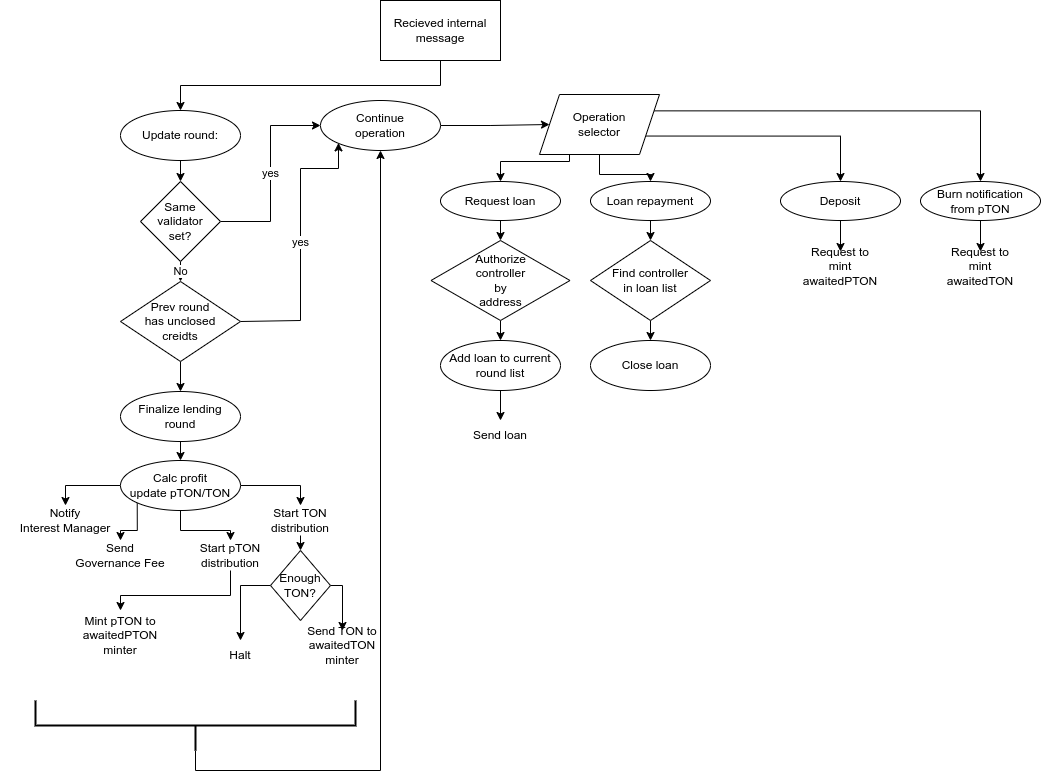

The diagram above was exported from draw.io. Its source (the exported page's mxGraphModel, read from the mxfile embedded in the PNG):
<mxGraphModel dx="2610" dy="1180" grid="1" gridSize="10" guides="1" tooltips="1" connect="1" arrows="1" fold="1" page="1" pageScale="1" pageWidth="850" pageHeight="1100" math="0" shadow="0">
  <root>
    <mxCell id="0" />
    <mxCell id="1" parent="0" />
    <mxCell id="QZ7Mk-t6btH13mGaOMAf-7" style="edgeStyle=orthogonalEdgeStyle;rounded=0;orthogonalLoop=1;jettySize=auto;html=1;exitX=0.5;exitY=1;exitDx=0;exitDy=0;entryX=0.5;entryY=0;entryDx=0;entryDy=0;" edge="1" parent="1" source="QZ7Mk-t6btH13mGaOMAf-2" target="QZ7Mk-t6btH13mGaOMAf-5">
      <mxGeometry relative="1" as="geometry" />
    </mxCell>
    <mxCell id="QZ7Mk-t6btH13mGaOMAf-2" value="Update round:" style="ellipse;whiteSpace=wrap;html=1;" vertex="1" parent="1">
      <mxGeometry x="80" y="140" width="120" height="50" as="geometry" />
    </mxCell>
    <mxCell id="QZ7Mk-t6btH13mGaOMAf-4" style="edgeStyle=orthogonalEdgeStyle;rounded=0;orthogonalLoop=1;jettySize=auto;html=1;exitX=0.5;exitY=1;exitDx=0;exitDy=0;entryX=0.5;entryY=0;entryDx=0;entryDy=0;" edge="1" parent="1" source="QZ7Mk-t6btH13mGaOMAf-3" target="QZ7Mk-t6btH13mGaOMAf-2">
      <mxGeometry relative="1" as="geometry" />
    </mxCell>
    <mxCell id="QZ7Mk-t6btH13mGaOMAf-3" value="Recieved internal message" style="rounded=0;whiteSpace=wrap;html=1;" vertex="1" parent="1">
      <mxGeometry x="340" y="30" width="120" height="60" as="geometry" />
    </mxCell>
    <mxCell id="QZ7Mk-t6btH13mGaOMAf-8" value="yes" style="edgeStyle=orthogonalEdgeStyle;rounded=0;orthogonalLoop=1;jettySize=auto;html=1;exitX=1;exitY=0.5;exitDx=0;exitDy=0;entryX=0;entryY=0.5;entryDx=0;entryDy=0;" edge="1" parent="1" source="QZ7Mk-t6btH13mGaOMAf-5" target="QZ7Mk-t6btH13mGaOMAf-6">
      <mxGeometry relative="1" as="geometry" />
    </mxCell>
    <mxCell id="QZ7Mk-t6btH13mGaOMAf-10" value="No" style="edgeStyle=orthogonalEdgeStyle;rounded=0;orthogonalLoop=1;jettySize=auto;html=1;exitX=0.5;exitY=1;exitDx=0;exitDy=0;entryX=0.5;entryY=0;entryDx=0;entryDy=0;" edge="1" parent="1" source="QZ7Mk-t6btH13mGaOMAf-5" target="QZ7Mk-t6btH13mGaOMAf-9">
      <mxGeometry relative="1" as="geometry" />
    </mxCell>
    <mxCell id="QZ7Mk-t6btH13mGaOMAf-5" value="Same&lt;br&gt;validator&lt;br&gt;set?" style="rhombus;whiteSpace=wrap;html=1;" vertex="1" parent="1">
      <mxGeometry x="100" y="211" width="80" height="80" as="geometry" />
    </mxCell>
    <mxCell id="QZ7Mk-t6btH13mGaOMAf-53" style="edgeStyle=orthogonalEdgeStyle;rounded=0;orthogonalLoop=1;jettySize=auto;html=1;exitX=1;exitY=0.5;exitDx=0;exitDy=0;entryX=0;entryY=0.5;entryDx=0;entryDy=0;" edge="1" parent="1" source="QZ7Mk-t6btH13mGaOMAf-6" target="QZ7Mk-t6btH13mGaOMAf-52">
      <mxGeometry relative="1" as="geometry" />
    </mxCell>
    <mxCell id="QZ7Mk-t6btH13mGaOMAf-6" value="Continue&lt;br&gt;operation" style="ellipse;whiteSpace=wrap;html=1;" vertex="1" parent="1">
      <mxGeometry x="280" y="130" width="120" height="50" as="geometry" />
    </mxCell>
    <mxCell id="QZ7Mk-t6btH13mGaOMAf-13" value="yes" style="edgeStyle=orthogonalEdgeStyle;rounded=0;orthogonalLoop=1;jettySize=auto;html=1;exitX=1;exitY=0.5;exitDx=0;exitDy=0;entryX=0;entryY=1;entryDx=0;entryDy=0;" edge="1" parent="1" source="QZ7Mk-t6btH13mGaOMAf-9" target="QZ7Mk-t6btH13mGaOMAf-6">
      <mxGeometry relative="1" as="geometry">
        <Array as="points">
          <mxPoint x="200" y="350" />
          <mxPoint x="260" y="350" />
          <mxPoint x="260" y="198" />
          <mxPoint x="298" y="198" />
        </Array>
      </mxGeometry>
    </mxCell>
    <mxCell id="QZ7Mk-t6btH13mGaOMAf-15" style="edgeStyle=orthogonalEdgeStyle;rounded=0;orthogonalLoop=1;jettySize=auto;html=1;exitX=0.5;exitY=1;exitDx=0;exitDy=0;entryX=0.5;entryY=0;entryDx=0;entryDy=0;" edge="1" parent="1" source="QZ7Mk-t6btH13mGaOMAf-9" target="QZ7Mk-t6btH13mGaOMAf-14">
      <mxGeometry relative="1" as="geometry" />
    </mxCell>
    <mxCell id="QZ7Mk-t6btH13mGaOMAf-9" value="Prev round&lt;br&gt;has unclosed&lt;br&gt;creidts" style="rhombus;whiteSpace=wrap;html=1;" vertex="1" parent="1">
      <mxGeometry x="80" y="311" width="120" height="80" as="geometry" />
    </mxCell>
    <mxCell id="QZ7Mk-t6btH13mGaOMAf-18" style="edgeStyle=orthogonalEdgeStyle;rounded=0;orthogonalLoop=1;jettySize=auto;html=1;exitX=0.5;exitY=1;exitDx=0;exitDy=0;entryX=0.5;entryY=0;entryDx=0;entryDy=0;" edge="1" parent="1" source="QZ7Mk-t6btH13mGaOMAf-14" target="QZ7Mk-t6btH13mGaOMAf-17">
      <mxGeometry relative="1" as="geometry" />
    </mxCell>
    <mxCell id="QZ7Mk-t6btH13mGaOMAf-14" value="Finalize lending&lt;br&gt;round" style="ellipse;whiteSpace=wrap;html=1;" vertex="1" parent="1">
      <mxGeometry x="80" y="421" width="120" height="50" as="geometry" />
    </mxCell>
    <mxCell id="QZ7Mk-t6btH13mGaOMAf-16" style="edgeStyle=orthogonalEdgeStyle;rounded=0;orthogonalLoop=1;jettySize=auto;html=1;exitX=0.5;exitY=1;exitDx=0;exitDy=0;" edge="1" parent="1" source="QZ7Mk-t6btH13mGaOMAf-14" target="QZ7Mk-t6btH13mGaOMAf-14">
      <mxGeometry relative="1" as="geometry" />
    </mxCell>
    <mxCell id="QZ7Mk-t6btH13mGaOMAf-22" style="edgeStyle=orthogonalEdgeStyle;rounded=0;orthogonalLoop=1;jettySize=auto;html=1;exitX=0;exitY=0.5;exitDx=0;exitDy=0;entryX=0.5;entryY=0;entryDx=0;entryDy=0;" edge="1" parent="1" source="QZ7Mk-t6btH13mGaOMAf-17" target="QZ7Mk-t6btH13mGaOMAf-21">
      <mxGeometry relative="1" as="geometry" />
    </mxCell>
    <mxCell id="QZ7Mk-t6btH13mGaOMAf-26" style="edgeStyle=orthogonalEdgeStyle;rounded=0;orthogonalLoop=1;jettySize=auto;html=1;exitX=0;exitY=1;exitDx=0;exitDy=0;" edge="1" parent="1" source="QZ7Mk-t6btH13mGaOMAf-17" target="QZ7Mk-t6btH13mGaOMAf-24">
      <mxGeometry relative="1" as="geometry" />
    </mxCell>
    <mxCell id="QZ7Mk-t6btH13mGaOMAf-30" style="edgeStyle=orthogonalEdgeStyle;rounded=0;orthogonalLoop=1;jettySize=auto;html=1;exitX=0.5;exitY=1;exitDx=0;exitDy=0;entryX=0.5;entryY=0;entryDx=0;entryDy=0;" edge="1" parent="1" source="QZ7Mk-t6btH13mGaOMAf-17" target="QZ7Mk-t6btH13mGaOMAf-28">
      <mxGeometry relative="1" as="geometry" />
    </mxCell>
    <mxCell id="QZ7Mk-t6btH13mGaOMAf-37" style="edgeStyle=orthogonalEdgeStyle;rounded=0;orthogonalLoop=1;jettySize=auto;html=1;exitX=1;exitY=0.5;exitDx=0;exitDy=0;entryX=0.5;entryY=0;entryDx=0;entryDy=0;" edge="1" parent="1" source="QZ7Mk-t6btH13mGaOMAf-17" target="QZ7Mk-t6btH13mGaOMAf-29">
      <mxGeometry relative="1" as="geometry" />
    </mxCell>
    <mxCell id="QZ7Mk-t6btH13mGaOMAf-17" value="Calc profit&lt;br&gt;update pTON/TON" style="ellipse;whiteSpace=wrap;html=1;" vertex="1" parent="1">
      <mxGeometry x="80" y="490" width="120" height="50" as="geometry" />
    </mxCell>
    <mxCell id="QZ7Mk-t6btH13mGaOMAf-21" value="Notify&lt;br&gt;Interest Manager" style="text;html=1;strokeColor=none;fillColor=none;align=center;verticalAlign=middle;whiteSpace=wrap;rounded=0;" vertex="1" parent="1">
      <mxGeometry x="-40" y="535" width="130" height="30" as="geometry" />
    </mxCell>
    <mxCell id="QZ7Mk-t6btH13mGaOMAf-24" value="Send&lt;br&gt;Governance Fee" style="text;html=1;strokeColor=none;fillColor=none;align=center;verticalAlign=middle;whiteSpace=wrap;rounded=0;" vertex="1" parent="1">
      <mxGeometry x="20" y="570" width="120" height="30" as="geometry" />
    </mxCell>
    <mxCell id="QZ7Mk-t6btH13mGaOMAf-33" style="edgeStyle=orthogonalEdgeStyle;rounded=0;orthogonalLoop=1;jettySize=auto;html=1;exitX=0.5;exitY=1;exitDx=0;exitDy=0;entryX=0.5;entryY=-0.333;entryDx=0;entryDy=0;entryPerimeter=0;" edge="1" parent="1" source="QZ7Mk-t6btH13mGaOMAf-28" target="QZ7Mk-t6btH13mGaOMAf-31">
      <mxGeometry relative="1" as="geometry" />
    </mxCell>
    <mxCell id="QZ7Mk-t6btH13mGaOMAf-28" value="Start pTON distribution" style="text;html=1;strokeColor=none;fillColor=none;align=center;verticalAlign=middle;whiteSpace=wrap;rounded=0;" vertex="1" parent="1">
      <mxGeometry x="140" y="570" width="100" height="30" as="geometry" />
    </mxCell>
    <mxCell id="QZ7Mk-t6btH13mGaOMAf-44" style="edgeStyle=orthogonalEdgeStyle;rounded=0;orthogonalLoop=1;jettySize=auto;html=1;exitX=0.5;exitY=1;exitDx=0;exitDy=0;entryX=0.5;entryY=0;entryDx=0;entryDy=0;" edge="1" parent="1" source="QZ7Mk-t6btH13mGaOMAf-29" target="QZ7Mk-t6btH13mGaOMAf-43">
      <mxGeometry relative="1" as="geometry" />
    </mxCell>
    <mxCell id="QZ7Mk-t6btH13mGaOMAf-29" value="Start TON distribution" style="text;html=1;strokeColor=none;fillColor=none;align=center;verticalAlign=middle;whiteSpace=wrap;rounded=0;" vertex="1" parent="1">
      <mxGeometry x="210" y="535" width="100" height="30" as="geometry" />
    </mxCell>
    <mxCell id="QZ7Mk-t6btH13mGaOMAf-31" value="Mint pTON to&lt;br&gt;awaitedPTON minter" style="text;html=1;strokeColor=none;fillColor=none;align=center;verticalAlign=middle;whiteSpace=wrap;rounded=0;" vertex="1" parent="1">
      <mxGeometry x="50" y="650" width="60" height="30" as="geometry" />
    </mxCell>
    <mxCell id="QZ7Mk-t6btH13mGaOMAf-34" value="Send TON to&lt;br&gt;awaitedTON minter" style="text;html=1;strokeColor=none;fillColor=none;align=center;verticalAlign=middle;whiteSpace=wrap;rounded=0;" vertex="1" parent="1">
      <mxGeometry x="257" y="660" width="90" height="30" as="geometry" />
    </mxCell>
    <mxCell id="QZ7Mk-t6btH13mGaOMAf-40" style="edgeStyle=orthogonalEdgeStyle;rounded=0;orthogonalLoop=1;jettySize=auto;html=1;exitX=0;exitY=0.5;exitDx=0;exitDy=0;exitPerimeter=0;entryX=0.5;entryY=1;entryDx=0;entryDy=0;" edge="1" parent="1" source="QZ7Mk-t6btH13mGaOMAf-39" target="QZ7Mk-t6btH13mGaOMAf-6">
      <mxGeometry relative="1" as="geometry" />
    </mxCell>
    <mxCell id="QZ7Mk-t6btH13mGaOMAf-39" value="" style="strokeWidth=2;html=1;shape=mxgraph.flowchart.annotation_2;align=left;labelPosition=right;pointerEvents=1;rotation=-90;" vertex="1" parent="1">
      <mxGeometry x="130" y="595" width="50" height="320" as="geometry" />
    </mxCell>
    <mxCell id="QZ7Mk-t6btH13mGaOMAf-47" style="edgeStyle=orthogonalEdgeStyle;rounded=0;orthogonalLoop=1;jettySize=auto;html=1;exitX=1;exitY=0.5;exitDx=0;exitDy=0;entryX=0.5;entryY=0;entryDx=0;entryDy=0;" edge="1" parent="1" source="QZ7Mk-t6btH13mGaOMAf-43" target="QZ7Mk-t6btH13mGaOMAf-34">
      <mxGeometry relative="1" as="geometry">
        <Array as="points">
          <mxPoint x="302" y="615" />
        </Array>
      </mxGeometry>
    </mxCell>
    <mxCell id="QZ7Mk-t6btH13mGaOMAf-50" style="edgeStyle=orthogonalEdgeStyle;rounded=0;orthogonalLoop=1;jettySize=auto;html=1;exitX=0;exitY=0.5;exitDx=0;exitDy=0;" edge="1" parent="1" source="QZ7Mk-t6btH13mGaOMAf-43" target="QZ7Mk-t6btH13mGaOMAf-49">
      <mxGeometry relative="1" as="geometry" />
    </mxCell>
    <mxCell id="QZ7Mk-t6btH13mGaOMAf-43" value="Enough TON?" style="rhombus;whiteSpace=wrap;html=1;" vertex="1" parent="1">
      <mxGeometry x="230" y="580" width="60" height="70" as="geometry" />
    </mxCell>
    <mxCell id="QZ7Mk-t6btH13mGaOMAf-49" value="Halt" style="text;html=1;strokeColor=none;fillColor=none;align=center;verticalAlign=middle;whiteSpace=wrap;rounded=0;" vertex="1" parent="1">
      <mxGeometry x="170" y="670" width="60" height="30" as="geometry" />
    </mxCell>
    <mxCell id="QZ7Mk-t6btH13mGaOMAf-60" style="edgeStyle=orthogonalEdgeStyle;rounded=0;orthogonalLoop=1;jettySize=auto;html=1;exitX=0.25;exitY=1;exitDx=0;exitDy=0;entryX=0.5;entryY=0;entryDx=0;entryDy=0;" edge="1" parent="1" source="QZ7Mk-t6btH13mGaOMAf-52" target="QZ7Mk-t6btH13mGaOMAf-56">
      <mxGeometry relative="1" as="geometry">
        <Array as="points">
          <mxPoint x="529" y="191" />
          <mxPoint x="460" y="191" />
        </Array>
      </mxGeometry>
    </mxCell>
    <mxCell id="QZ7Mk-t6btH13mGaOMAf-73" style="edgeStyle=orthogonalEdgeStyle;rounded=0;orthogonalLoop=1;jettySize=auto;html=1;exitX=0.5;exitY=1;exitDx=0;exitDy=0;entryX=0.5;entryY=0;entryDx=0;entryDy=0;" edge="1" parent="1" source="QZ7Mk-t6btH13mGaOMAf-52" target="QZ7Mk-t6btH13mGaOMAf-57">
      <mxGeometry relative="1" as="geometry" />
    </mxCell>
    <mxCell id="QZ7Mk-t6btH13mGaOMAf-79" style="edgeStyle=orthogonalEdgeStyle;rounded=0;orthogonalLoop=1;jettySize=auto;html=1;exitX=1;exitY=0.75;exitDx=0;exitDy=0;" edge="1" parent="1" source="QZ7Mk-t6btH13mGaOMAf-52" target="QZ7Mk-t6btH13mGaOMAf-58">
      <mxGeometry relative="1" as="geometry" />
    </mxCell>
    <mxCell id="QZ7Mk-t6btH13mGaOMAf-85" style="edgeStyle=orthogonalEdgeStyle;rounded=0;orthogonalLoop=1;jettySize=auto;html=1;exitX=1;exitY=0.25;exitDx=0;exitDy=0;entryX=0.5;entryY=0;entryDx=0;entryDy=0;" edge="1" parent="1" source="QZ7Mk-t6btH13mGaOMAf-52" target="QZ7Mk-t6btH13mGaOMAf-59">
      <mxGeometry relative="1" as="geometry" />
    </mxCell>
    <mxCell id="QZ7Mk-t6btH13mGaOMAf-52" value="Operation&lt;br&gt;selector" style="shape=parallelogram;perimeter=parallelogramPerimeter;whiteSpace=wrap;html=1;fixedSize=1;" vertex="1" parent="1">
      <mxGeometry x="499" y="124" width="120" height="60" as="geometry" />
    </mxCell>
    <mxCell id="QZ7Mk-t6btH13mGaOMAf-63" style="edgeStyle=orthogonalEdgeStyle;rounded=0;orthogonalLoop=1;jettySize=auto;html=1;exitX=0.5;exitY=1;exitDx=0;exitDy=0;entryX=0.5;entryY=0;entryDx=0;entryDy=0;" edge="1" parent="1" source="QZ7Mk-t6btH13mGaOMAf-56" target="QZ7Mk-t6btH13mGaOMAf-62">
      <mxGeometry relative="1" as="geometry" />
    </mxCell>
    <mxCell id="QZ7Mk-t6btH13mGaOMAf-56" value="Request loan" style="ellipse;whiteSpace=wrap;html=1;" vertex="1" parent="1">
      <mxGeometry x="400" y="211" width="120" height="39" as="geometry" />
    </mxCell>
    <mxCell id="QZ7Mk-t6btH13mGaOMAf-75" style="edgeStyle=orthogonalEdgeStyle;rounded=0;orthogonalLoop=1;jettySize=auto;html=1;exitX=0.5;exitY=1;exitDx=0;exitDy=0;entryX=0.5;entryY=0;entryDx=0;entryDy=0;" edge="1" parent="1" source="QZ7Mk-t6btH13mGaOMAf-57" target="QZ7Mk-t6btH13mGaOMAf-74">
      <mxGeometry relative="1" as="geometry" />
    </mxCell>
    <mxCell id="QZ7Mk-t6btH13mGaOMAf-57" value="Loan repayment" style="ellipse;whiteSpace=wrap;html=1;" vertex="1" parent="1">
      <mxGeometry x="550" y="211" width="120" height="39" as="geometry" />
    </mxCell>
    <mxCell id="QZ7Mk-t6btH13mGaOMAf-83" style="edgeStyle=orthogonalEdgeStyle;rounded=0;orthogonalLoop=1;jettySize=auto;html=1;exitX=0.5;exitY=1;exitDx=0;exitDy=0;entryX=0.5;entryY=0;entryDx=0;entryDy=0;" edge="1" parent="1" source="QZ7Mk-t6btH13mGaOMAf-58" target="QZ7Mk-t6btH13mGaOMAf-82">
      <mxGeometry relative="1" as="geometry" />
    </mxCell>
    <mxCell id="QZ7Mk-t6btH13mGaOMAf-58" value="Deposit" style="ellipse;whiteSpace=wrap;html=1;" vertex="1" parent="1">
      <mxGeometry x="740" y="211" width="120" height="39" as="geometry" />
    </mxCell>
    <mxCell id="QZ7Mk-t6btH13mGaOMAf-86" style="edgeStyle=orthogonalEdgeStyle;rounded=0;orthogonalLoop=1;jettySize=auto;html=1;exitX=0.5;exitY=1;exitDx=0;exitDy=0;entryX=0.5;entryY=0;entryDx=0;entryDy=0;" edge="1" parent="1" source="QZ7Mk-t6btH13mGaOMAf-59" target="QZ7Mk-t6btH13mGaOMAf-84">
      <mxGeometry relative="1" as="geometry" />
    </mxCell>
    <mxCell id="QZ7Mk-t6btH13mGaOMAf-59" value="Burn notification&lt;br&gt;from pTON" style="ellipse;whiteSpace=wrap;html=1;" vertex="1" parent="1">
      <mxGeometry x="880" y="211" width="120" height="39" as="geometry" />
    </mxCell>
    <mxCell id="QZ7Mk-t6btH13mGaOMAf-66" style="edgeStyle=orthogonalEdgeStyle;rounded=0;orthogonalLoop=1;jettySize=auto;html=1;exitX=0.5;exitY=1;exitDx=0;exitDy=0;entryX=0.5;entryY=0;entryDx=0;entryDy=0;" edge="1" parent="1" source="QZ7Mk-t6btH13mGaOMAf-62" target="QZ7Mk-t6btH13mGaOMAf-65">
      <mxGeometry relative="1" as="geometry" />
    </mxCell>
    <mxCell id="QZ7Mk-t6btH13mGaOMAf-62" value="Authorize&lt;br&gt;controller&lt;br&gt;by&lt;br&gt;address" style="rhombus;whiteSpace=wrap;html=1;" vertex="1" parent="1">
      <mxGeometry x="390.5" y="270" width="139" height="80" as="geometry" />
    </mxCell>
    <mxCell id="QZ7Mk-t6btH13mGaOMAf-72" style="edgeStyle=orthogonalEdgeStyle;rounded=0;orthogonalLoop=1;jettySize=auto;html=1;exitX=0.5;exitY=1;exitDx=0;exitDy=0;entryX=0.5;entryY=0;entryDx=0;entryDy=0;" edge="1" parent="1" source="QZ7Mk-t6btH13mGaOMAf-65" target="QZ7Mk-t6btH13mGaOMAf-71">
      <mxGeometry relative="1" as="geometry" />
    </mxCell>
    <mxCell id="QZ7Mk-t6btH13mGaOMAf-65" value="Add loan to current&lt;br&gt;round list" style="ellipse;whiteSpace=wrap;html=1;" vertex="1" parent="1">
      <mxGeometry x="400" y="370" width="120" height="50" as="geometry" />
    </mxCell>
    <mxCell id="QZ7Mk-t6btH13mGaOMAf-71" value="Send loan" style="text;html=1;strokeColor=none;fillColor=none;align=center;verticalAlign=middle;whiteSpace=wrap;rounded=0;" vertex="1" parent="1">
      <mxGeometry x="430" y="450" width="60" height="30" as="geometry" />
    </mxCell>
    <mxCell id="QZ7Mk-t6btH13mGaOMAf-78" style="edgeStyle=orthogonalEdgeStyle;rounded=0;orthogonalLoop=1;jettySize=auto;html=1;exitX=0.5;exitY=1;exitDx=0;exitDy=0;entryX=0.5;entryY=0;entryDx=0;entryDy=0;" edge="1" parent="1" source="QZ7Mk-t6btH13mGaOMAf-74" target="QZ7Mk-t6btH13mGaOMAf-77">
      <mxGeometry relative="1" as="geometry" />
    </mxCell>
    <mxCell id="QZ7Mk-t6btH13mGaOMAf-74" value="Find controller&lt;br&gt;in loan list" style="rhombus;whiteSpace=wrap;html=1;" vertex="1" parent="1">
      <mxGeometry x="550" y="270" width="120" height="80" as="geometry" />
    </mxCell>
    <mxCell id="QZ7Mk-t6btH13mGaOMAf-77" value="Close loan" style="ellipse;whiteSpace=wrap;html=1;" vertex="1" parent="1">
      <mxGeometry x="550" y="370" width="120" height="50" as="geometry" />
    </mxCell>
    <mxCell id="QZ7Mk-t6btH13mGaOMAf-82" value="Request to mint&lt;br&gt;awaitedPTON" style="text;html=1;strokeColor=none;fillColor=none;align=center;verticalAlign=middle;whiteSpace=wrap;rounded=0;" vertex="1" parent="1">
      <mxGeometry x="770" y="281" width="60" height="30" as="geometry" />
    </mxCell>
    <mxCell id="QZ7Mk-t6btH13mGaOMAf-84" value="Request to mint&lt;br&gt;awaitedTON" style="text;html=1;strokeColor=none;fillColor=none;align=center;verticalAlign=middle;whiteSpace=wrap;rounded=0;" vertex="1" parent="1">
      <mxGeometry x="910" y="281" width="60" height="30" as="geometry" />
    </mxCell>
  </root>
</mxGraphModel>